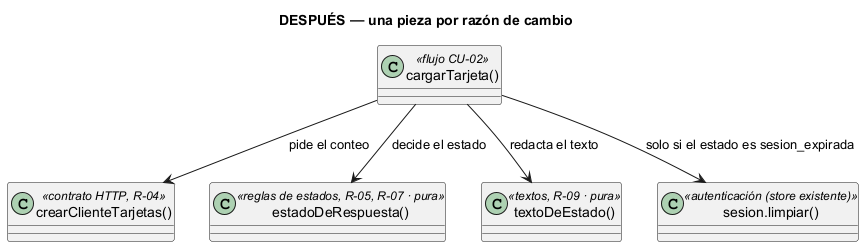

The diagram above was rendered by PlantUML. Its source (embedded in the PNG):
@startuml semana-02-clases-despues
' Semana 2 — Dashboard base UI/UX (tarea Odoo 2429): diseño DESPUÉS de aplicar SRP
title DESPUÉS — una pieza por razón de cambio
class "cargarTarjeta()" as O <<flujo CU-02>>
class "crearClienteTarjetas()" as C <<contrato HTTP, R-04>>
class "estadoDeRespuesta()" as E <<reglas de estados, R-05, R-07 · pura>>
class "textoDeEstado()" as T <<textos, R-09 · pura>>
class "sesion.limpiar()" as S <<autenticación (store existente)>>
O --> C : pide el conteo
O --> E : decide el estado
O --> T : redacta el texto
O --> S : solo si el estado es sesion_expirada
@enduml